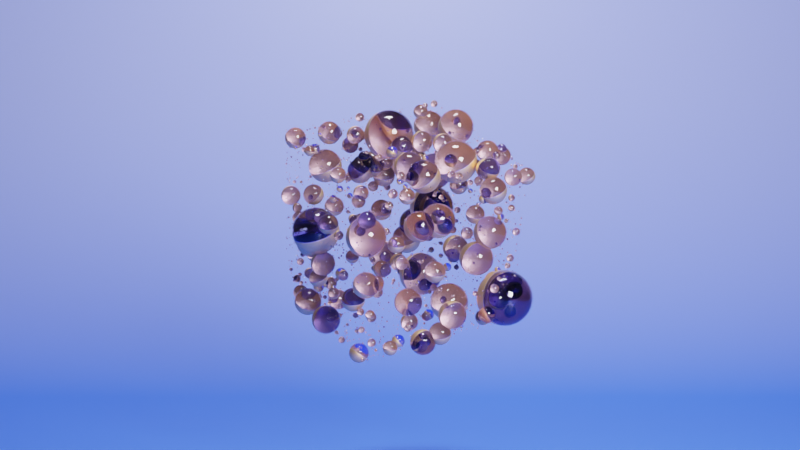 # Source: project_2.blend  (saved by Blender 3.3.6; exported with 4.5.12 LTS)
import bpy
from mathutils import Matrix  # noqa: F401  (used for matrix-valued properties, if any)

bpy.ops.wm.read_factory_settings(use_empty=True)
scene = bpy.context.scene
scene.name = 'Scene'

# ---- collections
col_collection = bpy.data.collections.new('Collection'); scene.collection.children.link(col_collection)

# ---- materials (node trees are filled in below, after node groups)
mat_instance = bpy.data.materials.new('Instance')
mat_instance.alpha_threshold = 0.0
mat_instance.roughness = 0.5
mat_instance.line_color = (0.0, 0.0, 0.0, 1.0)
mat_background = bpy.data.materials.new('Background')

# ---- node groups
ng_geometry_nodes = bpy.data.node_groups.new('Geometry Nodes', 'GeometryNodeTree')
_s = ng_geometry_nodes.interface.new_socket(name='Geometry', in_out='OUTPUT', socket_type='NodeSocketGeometry')
_s = ng_geometry_nodes.interface.new_socket(name='Geometry', in_out='INPUT', socket_type='NodeSocketGeometry')
ng_geometry_nodes.is_modifier = True
_N = ng_geometry_nodes.nodes; _L = ng_geometry_nodes.links
n0 = _N.new('GeometryNodeStoreNamedAttribute'); n0.name = 'Store Named Attribute'; n0.location = (-181, 225)
n0.data_type = 'FLOAT_VECTOR'
n0.domain = 'CORNER'
n0.inputs[2].default_value = 'uv_map'
n1 = _N.new('GeometryNodeInstanceOnPoints'); n1.name = 'Instance on Points'; n1.location = (527, 264)
n2 = _N.new('GeometryNodeDistributePointsOnFaces'); n2.name = 'Distribute Points on Faces'; n2.location = (45, 507)
n2.use_legacy_normal = True
n2.inputs[4].default_value = 120.0
n3 = _N.new('GeometryNodeSetShadeSmooth'); n3.name = 'Set Shade Smooth'; n3.location = (17, 268)
n4 = _N.new('FunctionNodeRandomValue'); n4.name = 'Random Value'; n4.location = (357, -194)
n4.inputs[2].default_value = 0.01
n5 = _N.new('ShaderNodeTexNoise'); n5.name = 'Noise Texture'; n5.location = (-165, -345)
n5.noise_dimensions = '4D'
n5.inputs[1].default_value = 0.0003625
n5.inputs[8].default_value = 4.0
n6 = _N.new('ShaderNodeValToRGB'); n6.name = 'ColorRamp'; n6.location = (69, -346)
while len(n6.color_ramp.elements) > 1: n6.color_ramp.elements.remove(n6.color_ramp.elements[-1])
n6.color_ramp.elements[0].position = 0.5773; n6.color_ramp.elements[0].color = (0.0, 0.0, 0.0, 1.0)
_e = n6.color_ramp.elements.new(1.0); _e.color = (1.0, 1.0, 1.0, 1.0)
n7 = _N.new('FunctionNodeRandomValue'); n7.name = 'Random Value.001'; n7.location = (209, 86)
n7.inputs[2].default_value = 3.522
n7.inputs[3].default_value = 10.03
n8 = _N.new('NodeGroupInput'); n8.name = 'Group Input'; n8.location = (-213, 454)
n9 = _N.new('GeometryNodeSetMaterial'); n9.name = 'Set Material'; n9.location = (1050, 223)
n9.inputs[2].default_value = mat_instance
n10 = _N.new('NodeGroupOutput'); n10.name = 'Group Output'; n10.location = (1303, 194)
n11 = _N.new('GeometryNodeMeshUVSphere'); n11.name = 'UV Sphere'; n11.location = (-206, 225)
n12 = _N.new('GeometryNodeTranslateInstances'); n12.name = 'Translate Instances'; n12.location = (778, 240)
n12.inputs[2].default_value = (0.0, -0.1359, 0.0)
_L.new(n9.outputs[0], n10.inputs[0])
_L.new(n8.outputs[0], n2.inputs[0])
_L.new(n2.outputs[0], n1.inputs[0])
_L.new(n3.outputs[0], n1.inputs[2])
_L.new(n0.outputs[0], n3.inputs[0])
_L.new(n4.outputs[1], n1.inputs[6])
_L.new(n5.outputs[0], n6.inputs[0])
_L.new(n6.outputs[0], n4.inputs[3])
_L.new(n1.outputs[0], n12.inputs[0])
_L.new(n7.outputs[1], n1.inputs[5])
_L.new(n12.outputs[0], n9.inputs[0])
_L.new(n11.outputs[0], n0.inputs[0])
_L.new(n11.outputs[1], n0.inputs[3])
n10.is_active_output = True

# ---- material node trees
mat_instance.use_nodes = True; mat_instance.node_tree.nodes.clear()
_N = mat_instance.node_tree.nodes; _L = mat_instance.node_tree.links
n0 = _N.new('ShaderNodeOutputMaterial'); n0.name = 'Material Output'; n0.location = (835, 334)
n1 = _N.new('ShaderNodeBsdfPrincipled'); n1.name = 'Principled BSDF'; n1.location = (545, 334)
n1.distribution = 'GGX'
n1.subsurface_method = 'RANDOM_WALK_SKIN'
n1.inputs[3].default_value = 1.45
n1.inputs[27].default_value = (0.0, 0.0, 0.0, 1.0)
n1.inputs[28].default_value = 1.0
n2 = _N.new('ShaderNodeTexCoord'); n2.name = 'Texture Coordinate'; n2.location = (-619, 172)
n3 = _N.new('ShaderNodeMapping'); n3.name = 'Mapping'; n3.location = (-350, 208)
n4 = _N.new('ShaderNodeValToRGB'); n4.name = 'ColorRamp'; n4.location = (174, 520)
while len(n4.color_ramp.elements) > 1: n4.color_ramp.elements.remove(n4.color_ramp.elements[-1])
n4.color_ramp.elements[0].position = 0.0; n4.color_ramp.elements[0].color = (1.0, 0.6183, 0.2891, 1.0)
_e = n4.color_ramp.elements.new(0.05); _e.color = (0.3603, 0.3479, 1.0, 1.0)
n5 = _N.new('ShaderNodeValToRGB'); n5.name = 'ColorRamp.002'; n5.location = (162, 38)
while len(n5.color_ramp.elements) > 1: n5.color_ramp.elements.remove(n5.color_ramp.elements[-1])
n5.color_ramp.elements[0].position = 0.0; n5.color_ramp.elements[0].color = (0.5136, 0.5136, 0.5136, 1.0)
_e = n5.color_ramp.elements.new(0.05); _e.color = (0.0, 0.0, 0.0, 1.0)
n6 = _N.new('ShaderNodeValToRGB'); n6.name = 'ColorRamp.001'; n6.location = (167, 278)
while len(n6.color_ramp.elements) > 1: n6.color_ramp.elements.remove(n6.color_ramp.elements[-1])
n6.color_ramp.elements[0].position = 0.0; n6.color_ramp.elements[0].color = (1.0, 1.0, 1.0, 1.0)
_e = n6.color_ramp.elements.new(0.05); _e.color = (0.0, 0.0, 0.0, 1.0)
n7 = _N.new('ShaderNodeSeparateXYZ'); n7.name = 'Separate XYZ'; n7.location = (-102, 133)
n8 = _N.new('ShaderNodeValToRGB'); n8.name = 'ColorRamp.003'; n8.location = (161, -213)
while len(n8.color_ramp.elements) > 1: n8.color_ramp.elements.remove(n8.color_ramp.elements[-1])
n8.color_ramp.elements[0].position = 0.0; n8.color_ramp.elements[0].color = (0.0, 0.0, 0.0, 1.0)
_e = n8.color_ramp.elements.new(0.05); _e.color = (1.0, 1.0, 1.0, 1.0)
_L.new(n1.outputs[0], n0.inputs[0])
_L.new(n4.outputs[0], n1.inputs[0])
_L.new(n7.outputs[2], n4.inputs[0])
_L.new(n2.outputs[3], n3.inputs[0])
_L.new(n3.outputs[0], n7.inputs[0])
_L.new(n6.outputs[0], n1.inputs[1])
_L.new(n7.outputs[2], n6.inputs[0])
_L.new(n5.outputs[0], n1.inputs[2])
_L.new(n7.outputs[2], n5.inputs[0])
_L.new(n7.outputs[2], n8.inputs[0])
_L.new(n8.outputs[0], n1.inputs[18])
n0.is_active_output = True
mat_background.use_nodes = True; mat_background.node_tree.nodes.clear()
_N = mat_background.node_tree.nodes; _L = mat_background.node_tree.links
n0 = _N.new('ShaderNodeBsdfPrincipled'); n0.name = 'Principled BSDF'; n0.location = (10, 300)
n0.distribution = 'GGX'
n0.subsurface_method = 'RANDOM_WALK_SKIN'
n0.inputs[3].default_value = 1.45
n0.inputs[27].default_value = (0.0, 0.0, 0.0, 1.0)
n0.inputs[28].default_value = 1.0
n1 = _N.new('ShaderNodeOutputMaterial'); n1.name = 'Material Output'; n1.location = (521, 284)
n2 = _N.new('ShaderNodeTexGradient'); n2.name = 'Gradient Texture'; n2.location = (-543, 131)
n3 = _N.new('ShaderNodeTexCoord'); n3.name = 'Texture Coordinate'; n3.location = (-990, 217)
n4 = _N.new('ShaderNodeMapping'); n4.name = 'Mapping'; n4.location = (-742, 255)
n4.inputs[1].default_value = (1.2, 0.0, 0.0)
n4.inputs[3].default_value = (0.5, 0.5, 0.5)
n5 = _N.new('ShaderNodeValToRGB'); n5.name = 'ColorRamp'; n5.location = (-352, 197)
while len(n5.color_ramp.elements) > 1: n5.color_ramp.elements.remove(n5.color_ramp.elements[-1])
n5.color_ramp.elements[0].position = 0.0; n5.color_ramp.elements[0].color = (1.0, 1.0, 1.0, 1.0)
_e = n5.color_ramp.elements.new(1.0); _e.color = (0.03237, 0.1151, 1.0, 1.0)
_L.new(n0.outputs[0], n1.inputs[0])
_L.new(n5.outputs[0], n0.inputs[0])
_L.new(n2.outputs[1], n5.inputs[0])
_L.new(n3.outputs[3], n4.inputs[0])
_L.new(n4.outputs[0], n2.inputs[0])
n1.is_active_output = True

# ---- world
world_world = bpy.data.worlds.new('World'); scene.world = world_world
world_world.use_nodes = True; world_world.node_tree.nodes.clear()
_N = world_world.node_tree.nodes; _L = world_world.node_tree.links
n0 = _N.new('ShaderNodeOutputWorld'); n0.name = 'World Output'; n0.location = (300, 300)
n1 = _N.new('ShaderNodeBackground'); n1.name = 'Background'; n1.location = (10, 300)
n1.inputs[0].default_value = (0.05088, 0.05088, 0.05088, 1.0)
_L.new(n1.outputs[0], n0.inputs[0])
n0.is_active_output = True
world_world.color = (0.05088, 0.05088, 0.05088)
world_world.use_sun_shadow = False
world_world.sun_shadow_jitter_overblur = 0.0

# ---- cameras
cam_camera_001 = bpy.data.cameras.new('Camera.001')

# ---- lights
light_area = bpy.data.lights.new('Area', 'AREA')
light_area.transmission_factor = 0.0
light_area.energy = 4712.0
light_area.shadow_soft_size = 4.449
light_area.shadow_maximum_resolution = 0.006
light_area.use_absolute_resolution = True
light_area.size = 4.449
light_area.size_y = 1.0
light_area_001 = bpy.data.lights.new('Area.001', 'AREA')
light_area_001.transmission_factor = 0.0
light_area_001.energy = 4712.0
light_area_001.shadow_soft_size = 4.449
light_area_001.shadow_maximum_resolution = 0.006
light_area_001.use_absolute_resolution = True
light_area_001.size = 4.449
light_area_001.size_y = 1.0

# ---- meshes
me_cube = bpy.data.meshes.new('Cube')
me_cube.from_pydata([(1.0, 1.0, 1.0), (1.0, 1.0, -1.0), (1.0, -1.0, 1.0), (1.0, -1.0, -1.0), (-1.0, 1.0, 1.0), (-1.0, 1.0, -1.0), (-1.0, -1.0, 1.0), (-1.0, -1.0, -1.0)], [], [(0, 4, 6, 2), (3, 2, 6, 7), (7, 6, 4, 5), (5, 1, 3, 7), (1, 0, 2, 3), (5, 4, 0, 1)])
_uv = me_cube.uv_layers.new(name='UVMap')
_uv.uv.foreach_set('vector', [0.625, 0.5, 0.875, 0.5, 0.875, 0.75, 0.625, 0.75, 0.375, 0.75, 0.625, 0.75, 0.625, 1.0, 0.375, 1.0, 0.375, 0.0, 0.625, 0.0, 0.625, 0.25, 0.375, 0.25, 0.125, 0.5, 0.375, 0.5, 0.375, 0.75, 0.125, 0.75, 0.375, 0.5, 0.625, 0.5, 0.625, 0.75, 0.375, 0.75, 0.375, 0.25, 0.625, 0.25, 0.625, 0.5, 0.375, 0.5])
me_cube.materials.append(mat_instance)
me_cube.use_mirror_vertex_groups = False
me_cube.update()
me_plane = bpy.data.meshes.new('Plane')
me_plane.from_pydata([(1.0, -1.0, 0.0), (1.0, 1.0, 0.0), (-0.9789, -1.0, 1.232), (-0.9789, 1.0, 1.232), (-1.0, -1.0, 0.0), (-1.0, 1.0, 0.0), (-0.3012, -1.0, 0.0), (-0.988, -1.0, 0.6987), (-0.351, -1.0, 0.00178), (-0.4005, -1.0, 0.007112), (-0.4494, -1.0, 0.01597), (-0.4976, -1.0, 0.0283), (-0.5446, -1.0, 0.04406), (-0.5904, -1.0, 0.06314), (-0.6346, -1.0, 0.08547), (-0.6771, -1.0, 0.1109), (-0.7176, -1.0, 0.1394), (-0.7559, -1.0, 0.1707), (-0.7918, -1.0, 0.2047), (-0.8252, -1.0, 0.2412), (-0.8558, -1.0, 0.28), (-0.8836, -1.0, 0.321), (-0.9083, -1.0, 0.3639), (-0.9298, -1.0, 0.4085), (-0.9481, -1.0, 0.4546), (-0.9631, -1.0, 0.5019), (-0.9746, -1.0, 0.5502), (-0.9826, -1.0, 0.5993), (-0.9871, -1.0, 0.6489), (-0.988, 1.0, 0.6987), (-0.3012, 1.0, 0.0), (-0.9871, 1.0, 0.6489), (-0.9826, 1.0, 0.5993), (-0.9746, 1.0, 0.5502), (-0.9631, 1.0, 0.5019), (-0.9481, 1.0, 0.4546), (-0.9298, 1.0, 0.4085), (-0.9083, 1.0, 0.3639), (-0.8836, 1.0, 0.321), (-0.8558, 1.0, 0.28), (-0.8252, 1.0, 0.2412), (-0.7918, 1.0, 0.2047), (-0.7559, 1.0, 0.1707), (-0.7176, 1.0, 0.1394), (-0.6771, 1.0, 0.1109), (-0.6346, 1.0, 0.08547), (-0.5904, 1.0, 0.06314), (-0.5446, 1.0, 0.04406), (-0.4976, 1.0, 0.0283), (-0.4494, 1.0, 0.01597), (-0.4005, 1.0, 0.007112), (-0.351, 1.0, 0.00178)], [(6, 4), (29, 5)], [(6, 0, 1, 30), (29, 7, 28, 31), (31, 28, 27, 32), (32, 27, 26, 33), (33, 26, 25, 34), (34, 25, 24, 35), (35, 24, 23, 36), (36, 23, 22, 37), (37, 22, 21, 38), (38, 21, 20, 39), (39, 20, 19, 40), (40, 19, 18, 41), (41, 18, 17, 42), (42, 17, 16, 43), (43, 16, 15, 44), (44, 15, 14, 45), (45, 14, 13, 46), (46, 13, 12, 47), (47, 12, 11, 48), (48, 11, 10, 49), (49, 10, 9, 50), (50, 9, 8, 51), (51, 8, 6, 30), (7, 29, 3, 2)])
me_plane.polygons.foreach_set('use_smooth', [True] * 24)
_uv = me_plane.uv_layers.new(name='UVMap')
_uv.uv.foreach_set('vector', [0.3494, 0.0, 1.0, 0.0, 1.0, 1.0, 0.3494, 1.0, 0.0, 1.0, 0.0, 0.0, 0.0, 0.0, 0.0, 1.0, 0.0, 1.0, 0.0, 0.0, 0.0, 0.0, 0.0, 1.0, 0.0, 1.0, 0.0, 0.0, 0.0, 0.0, 0.0, 1.0, 0.0, 1.0, 0.0, 0.0, 0.0, 0.0, 0.0, 1.0, 0.0, 1.0, 0.0, 0.0, 0.0, 0.0, 0.0, 1.0, 0.0, 1.0, 0.0, 0.0, 0.0, 0.0, 0.0, 1.0, 0.0, 1.0, 0.0, 0.0, 0.0, 0.0, 0.0, 1.0, 0.0, 1.0, 0.0, 0.0, 0.0, 0.0, 0.0, 1.0, 0.0, 1.0, 0.0, 0.0, 0.0, 0.0, 0.0, 1.0, 0.0, 1.0, 0.0, 0.0, 0.0, 0.0, 0.0, 1.0, 0.0, 1.0, 0.0, 0.0, 0.0, 0.0, 0.0, 1.0, 0.0, 1.0, 0.0, 0.0, 0.1221, 0.0, 0.1221, 1.0, 0.1221, 1.0, 0.1221, 0.0, 0.1412, 0.0, 0.1412, 1.0, 0.1412, 1.0, 0.1412, 0.0, 0.1615, 0.0, 0.1615, 1.0, 0.1615, 1.0, 0.1615, 0.0, 0.1827, 0.0, 0.1827, 1.0, 0.1827, 1.0, 0.1827, 0.0, 0.2048, 0.0, 0.2048, 1.0, 0.2048, 1.0, 0.2048, 0.0, 0.2277, 0.0, 0.2277, 1.0, 0.2277, 1.0, 0.2277, 0.0, 0.2512, 0.0, 0.2512, 1.0, 0.2512, 1.0, 0.2512, 0.0, 0.2753, 0.0, 0.2753, 1.0, 0.2753, 1.0, 0.2753, 0.0, 0.2998, 0.0, 0.2998, 1.0, 0.2998, 1.0, 0.2998, 0.0, 0.3245, 0.0, 0.3245, 1.0, 0.3245, 1.0, 0.3245, 0.0, 0.3494, 0.0, 0.3494, 1.0, 0.0, 0.0, 0.0, 1.0, 0.0, 1.0, 0.0, 0.0])
me_plane.materials.append(mat_background)
me_plane.update()

# ---- objects
ob_cube = bpy.data.objects.new('Cube', me_cube)
ob_camera = bpy.data.objects.new('Camera', cam_camera_001)
ob_ground = bpy.data.objects.new('Ground', me_plane)
ob_light___character = bpy.data.objects.new('Light - Character', light_area)
ob_light___background = bpy.data.objects.new('Light - Background', light_area_001)

# ---- transforms, parenting, visibility, modifiers, constraints
ob_cube.location = (0.0, 0.0, 0.0)
ob_cube.rotation_euler = (0.2284, 0.4491, 0.5879)
ob_cube.lock_rotations_4d = False
ob_cube.empty_display_type = 'ARROWS'
ob_cube.lineart.crease_threshold = 0.0
_m = ob_cube.modifiers.new('GeometryNodes', 'NODES')
_m.node_group = ng_geometry_nodes
ob_camera.location = (12.98, 0.0, 0.0)
ob_camera.rotation_euler = (1.571, -4.371e-08, 1.571)
ob_ground.location = (1.514, 0.0, -3.065)
ob_ground.scale = (19.07, 15.56, 15.56)
ob_light___character.location = (11.84, 5.703, 3.055)
ob_light___character.rotation_euler = (-0.7543, 0.8484, -0.6677)
ob_light___background.location = (1.519, 0.04556, 13.82)
ob_light___background.rotation_euler = (-0.7328, 0.7889, -0.896)

# ---- collection membership
col_collection.objects.link(ob_cube)
col_collection.objects.link(ob_camera)
col_collection.objects.link(ob_ground)
col_collection.objects.link(ob_light___character)
col_collection.objects.link(ob_light___background)

# ---- scene / render settings (as saved in the file)
scene.camera = ob_camera
scene.frame_start = 1; scene.frame_end = 250; scene.frame_set(7)
scene.render.engine = 'CYCLES'
scene.render.fps = 25
scene.cycles.samples = 30
scene.cycles.sampling_pattern = 'TABULATED_SOBOL'
scene.cycles.use_light_tree = False
scene.cycles.max_bounces = 6
scene.cycles.transmission_bounces = 6
scene.view_settings.look = 'High Contrast'
scene.view_settings.view_transform = 'Filmic'
bpy.context.view_layer.update()

